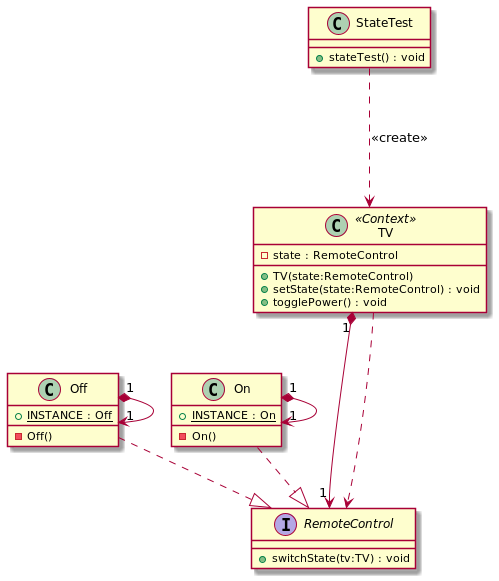

The diagram above was rendered by PlantUML. Its source (embedded in the PNG):
@startuml
interface RemoteControl {
    + switchState(tv:TV) : void
}

class Off {
    + {static} INSTANCE : Off
    - Off()
}

class On {
    + {static} INSTANCE : On
    - On()
}

class TV<<Context>> {
    - state : RemoteControl
    + TV(state:RemoteControl)
    + setState(state:RemoteControl) : void
    + togglePower() : void
}

class StateTest{
    + stateTest() : void
}

On ..|> RemoteControl
Off ..|> RemoteControl
On "1"*--->"1" On
Off "1"*--->"1" Off
TV "1"*--->"1" RemoteControl
TV ...> RemoteControl
StateTest ...> TV   : <<create>>
@enduml